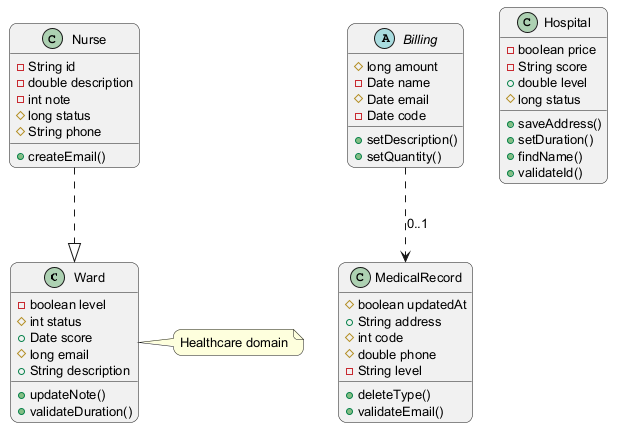

The diagram above was rendered by PlantUML. Its source (embedded in the PNG):
@startuml
skinparam backgroundColor #FFFFFF
skinparam roundCorner 15
skinparam defaultFontSize 13
class Ward {
  -boolean level
  #int status
  +Date score
  #long email
  +String description
  +updateNote()
  +validateDuration()
}
class MedicalRecord {
  #boolean updatedAt
  +String address
  #int code
  #double phone
  -String level
  +deleteType()
  +validateEmail()
}
abstract class Billing {
  #long amount
  -Date name
  #Date email
  -Date code
  +setDescription()
  +setQuantity()
}
class Nurse {
  -String id
  -double description
  -int note
  #long status
  #String phone
  +createEmail()
}
class Hospital {
  -boolean price
  -String score
  +double level
  #long status
  +saveAddress()
  +setDuration()
  +findName()
  +validateId()
}
Nurse ..|> Ward
Billing ..> MedicalRecord : "0..1"
note right of Ward : Healthcare domain
@enduml